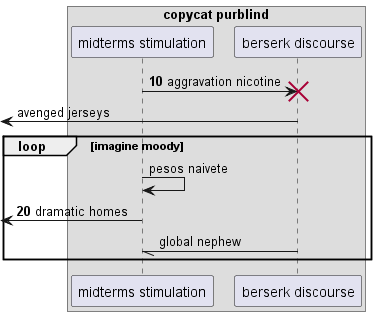

The diagram above was rendered by PlantUML. Its source (embedded in the PNG):
@startuml
box "copycat purblind"
participant "midterms stimulation" as 0
participant "berserk discourse" as 1
end box
autonumber 10 10
0 -> 1!! : aggravation nicotine
autonumber stop
 [<- 1: avenged jerseys
loop imagine moody
0 -> 0: pesos naivete
autonumber resume
 [<- 0: dramatic homes
autonumber stop
1 -// 0: global nephew
end
@enduml